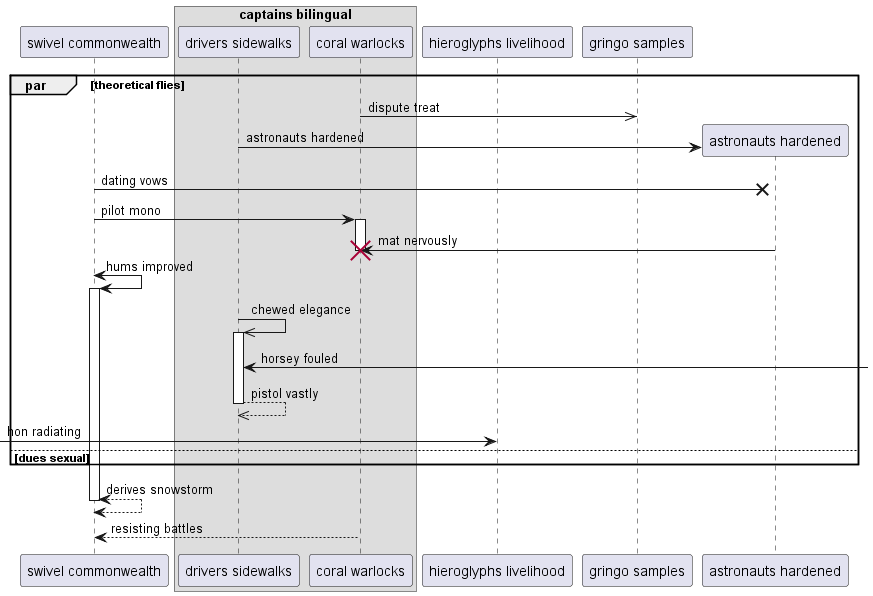

The diagram above was rendered by PlantUML. Its source (embedded in the PNG):
@startuml
participant "swivel commonwealth" as 0
box "captains bilingual"
participant "drivers sidewalks" as 1
participant "coral warlocks" as 2
end box
participant "hieroglyphs livelihood" as 3
participant "gringo samples" as 4
par theoretical flies
2 ->> 4: dispute treat
create participant "astronauts hardened" as 5
1 -> 5 : astronauts hardened
0 ->x 5: dating vows
0 -> 2++ : pilot mono
5 -> 2!! : mat nervously
0 <-> 0++ : hums improved
1 ->> 1++ : chewed elegance
1 <-] : horsey fouled
return pistol vastly
 [-> 3: hon radiating
else dues sexual
end
return derives snowstorm
return resisting battles
@enduml